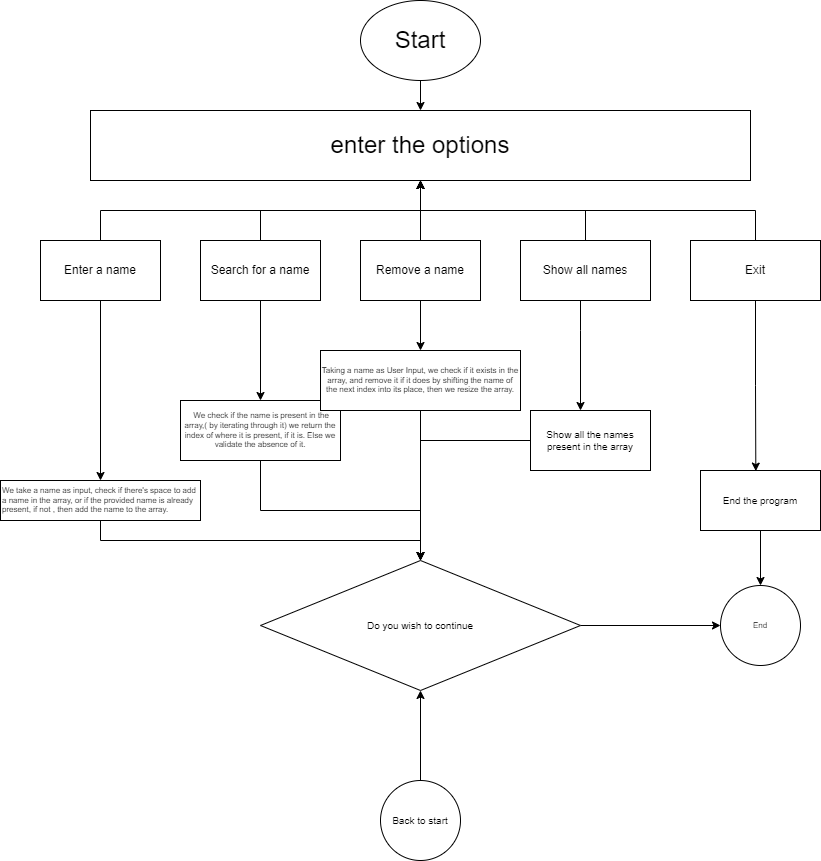

The diagram above was exported from draw.io. Its source (the exported page's mxGraphModel, read from the mxfile embedded in the PNG):
<mxGraphModel dx="2580" dy="2343" grid="1" gridSize="10" guides="1" tooltips="1" connect="1" arrows="1" fold="1" page="1" pageScale="1" pageWidth="827" pageHeight="1169" math="0" shadow="0">
  <root>
    <mxCell id="WIyWlLk6GJQsqaUBKTNV-0" />
    <mxCell id="WIyWlLk6GJQsqaUBKTNV-1" parent="WIyWlLk6GJQsqaUBKTNV-0" />
    <mxCell id="TJLLSo8e5kZlKUlmj2cG-0" value="&lt;font style=&quot;font-size: 24px;&quot;&gt;enter the options&lt;/font&gt;" style="rounded=0;whiteSpace=wrap;html=1;" vertex="1" parent="WIyWlLk6GJQsqaUBKTNV-1">
      <mxGeometry x="110" y="100" width="660" height="70" as="geometry" />
    </mxCell>
    <mxCell id="TJLLSo8e5kZlKUlmj2cG-20" style="edgeStyle=orthogonalEdgeStyle;rounded=0;orthogonalLoop=1;jettySize=auto;html=1;entryX=0.5;entryY=1;entryDx=0;entryDy=0;" edge="1" parent="WIyWlLk6GJQsqaUBKTNV-1" source="TJLLSo8e5kZlKUlmj2cG-2" target="TJLLSo8e5kZlKUlmj2cG-0">
      <mxGeometry relative="1" as="geometry" />
    </mxCell>
    <mxCell id="TJLLSo8e5kZlKUlmj2cG-29" value="" style="edgeStyle=orthogonalEdgeStyle;rounded=0;orthogonalLoop=1;jettySize=auto;html=1;fontSize=24;" edge="1" parent="WIyWlLk6GJQsqaUBKTNV-1" source="TJLLSo8e5kZlKUlmj2cG-2" target="TJLLSo8e5kZlKUlmj2cG-28">
      <mxGeometry relative="1" as="geometry" />
    </mxCell>
    <mxCell id="TJLLSo8e5kZlKUlmj2cG-2" value="Enter a name" style="rounded=0;whiteSpace=wrap;html=1;" vertex="1" parent="WIyWlLk6GJQsqaUBKTNV-1">
      <mxGeometry x="60" y="230" width="120" height="60" as="geometry" />
    </mxCell>
    <mxCell id="TJLLSo8e5kZlKUlmj2cG-19" value="" style="edgeStyle=orthogonalEdgeStyle;rounded=0;orthogonalLoop=1;jettySize=auto;html=1;" edge="1" parent="WIyWlLk6GJQsqaUBKTNV-1" source="TJLLSo8e5kZlKUlmj2cG-5" target="TJLLSo8e5kZlKUlmj2cG-0">
      <mxGeometry relative="1" as="geometry" />
    </mxCell>
    <mxCell id="TJLLSo8e5kZlKUlmj2cG-34" style="edgeStyle=orthogonalEdgeStyle;rounded=0;orthogonalLoop=1;jettySize=auto;html=1;entryX=0.5;entryY=0;entryDx=0;entryDy=0;fontSize=8;" edge="1" parent="WIyWlLk6GJQsqaUBKTNV-1" source="TJLLSo8e5kZlKUlmj2cG-5" target="TJLLSo8e5kZlKUlmj2cG-32">
      <mxGeometry relative="1" as="geometry" />
    </mxCell>
    <mxCell id="TJLLSo8e5kZlKUlmj2cG-5" value="Search for a name" style="rounded=0;whiteSpace=wrap;html=1;" vertex="1" parent="WIyWlLk6GJQsqaUBKTNV-1">
      <mxGeometry x="220" y="230" width="120" height="60" as="geometry" />
    </mxCell>
    <mxCell id="TJLLSo8e5kZlKUlmj2cG-18" value="" style="edgeStyle=orthogonalEdgeStyle;rounded=0;orthogonalLoop=1;jettySize=auto;html=1;" edge="1" parent="WIyWlLk6GJQsqaUBKTNV-1" source="TJLLSo8e5kZlKUlmj2cG-8" target="TJLLSo8e5kZlKUlmj2cG-0">
      <mxGeometry relative="1" as="geometry" />
    </mxCell>
    <mxCell id="TJLLSo8e5kZlKUlmj2cG-38" value="" style="edgeStyle=orthogonalEdgeStyle;rounded=0;orthogonalLoop=1;jettySize=auto;html=1;fontSize=8;" edge="1" parent="WIyWlLk6GJQsqaUBKTNV-1" source="TJLLSo8e5kZlKUlmj2cG-8" target="TJLLSo8e5kZlKUlmj2cG-35">
      <mxGeometry relative="1" as="geometry" />
    </mxCell>
    <mxCell id="TJLLSo8e5kZlKUlmj2cG-8" value="Remove a name" style="rounded=0;whiteSpace=wrap;html=1;" vertex="1" parent="WIyWlLk6GJQsqaUBKTNV-1">
      <mxGeometry x="380" y="230" width="120" height="60" as="geometry" />
    </mxCell>
    <mxCell id="TJLLSo8e5kZlKUlmj2cG-17" value="" style="edgeStyle=orthogonalEdgeStyle;rounded=0;orthogonalLoop=1;jettySize=auto;html=1;" edge="1" parent="WIyWlLk6GJQsqaUBKTNV-1" source="TJLLSo8e5kZlKUlmj2cG-10" target="TJLLSo8e5kZlKUlmj2cG-0">
      <mxGeometry relative="1" as="geometry" />
    </mxCell>
    <mxCell id="TJLLSo8e5kZlKUlmj2cG-41" style="edgeStyle=orthogonalEdgeStyle;rounded=0;orthogonalLoop=1;jettySize=auto;html=1;fontSize=8;" edge="1" parent="WIyWlLk6GJQsqaUBKTNV-1" source="TJLLSo8e5kZlKUlmj2cG-10" target="TJLLSo8e5kZlKUlmj2cG-39">
      <mxGeometry relative="1" as="geometry">
        <Array as="points">
          <mxPoint x="600" y="320" />
          <mxPoint x="600" y="320" />
        </Array>
      </mxGeometry>
    </mxCell>
    <mxCell id="TJLLSo8e5kZlKUlmj2cG-10" value="Show all names" style="rounded=0;whiteSpace=wrap;html=1;" vertex="1" parent="WIyWlLk6GJQsqaUBKTNV-1">
      <mxGeometry x="540" y="230" width="130" height="60" as="geometry" />
    </mxCell>
    <mxCell id="TJLLSo8e5kZlKUlmj2cG-16" value="" style="edgeStyle=orthogonalEdgeStyle;rounded=0;orthogonalLoop=1;jettySize=auto;html=1;" edge="1" parent="WIyWlLk6GJQsqaUBKTNV-1" source="TJLLSo8e5kZlKUlmj2cG-12" target="TJLLSo8e5kZlKUlmj2cG-0">
      <mxGeometry relative="1" as="geometry">
        <Array as="points">
          <mxPoint x="775" y="200" />
          <mxPoint x="440" y="200" />
        </Array>
      </mxGeometry>
    </mxCell>
    <mxCell id="TJLLSo8e5kZlKUlmj2cG-43" style="edgeStyle=orthogonalEdgeStyle;rounded=0;orthogonalLoop=1;jettySize=auto;html=1;entryX=0.461;entryY=0.01;entryDx=0;entryDy=0;entryPerimeter=0;fontSize=10;" edge="1" parent="WIyWlLk6GJQsqaUBKTNV-1" source="TJLLSo8e5kZlKUlmj2cG-12" target="TJLLSo8e5kZlKUlmj2cG-42">
      <mxGeometry relative="1" as="geometry" />
    </mxCell>
    <mxCell id="TJLLSo8e5kZlKUlmj2cG-12" value="Exit" style="rounded=0;whiteSpace=wrap;html=1;" vertex="1" parent="WIyWlLk6GJQsqaUBKTNV-1">
      <mxGeometry x="710" y="230" width="130" height="60" as="geometry" />
    </mxCell>
    <mxCell id="TJLLSo8e5kZlKUlmj2cG-27" value="" style="edgeStyle=orthogonalEdgeStyle;rounded=0;orthogonalLoop=1;jettySize=auto;html=1;fontSize=24;" edge="1" parent="WIyWlLk6GJQsqaUBKTNV-1" source="TJLLSo8e5kZlKUlmj2cG-26" target="TJLLSo8e5kZlKUlmj2cG-0">
      <mxGeometry relative="1" as="geometry" />
    </mxCell>
    <mxCell id="TJLLSo8e5kZlKUlmj2cG-26" value="Start&lt;br&gt;" style="ellipse;whiteSpace=wrap;html=1;fontSize=24;" vertex="1" parent="WIyWlLk6GJQsqaUBKTNV-1">
      <mxGeometry x="380" y="-10" width="120" height="80" as="geometry" />
    </mxCell>
    <mxCell id="TJLLSo8e5kZlKUlmj2cG-52" style="edgeStyle=orthogonalEdgeStyle;rounded=0;orthogonalLoop=1;jettySize=auto;html=1;exitX=0.5;exitY=1;exitDx=0;exitDy=0;fontSize=10;" edge="1" parent="WIyWlLk6GJQsqaUBKTNV-1" source="TJLLSo8e5kZlKUlmj2cG-28" target="TJLLSo8e5kZlKUlmj2cG-45">
      <mxGeometry relative="1" as="geometry" />
    </mxCell>
    <mxCell id="TJLLSo8e5kZlKUlmj2cG-28" value="&lt;div style=&quot;&quot;&gt;&lt;font style=&quot;font-size: 8px;&quot;&gt;We take a name as input, check if there's space to add a name in the array, or if the provided name is already present, if not , then add the name to the array.&lt;/font&gt;&lt;br&gt;&lt;/div&gt;" style="whiteSpace=wrap;html=1;rounded=0;fontSize=08;align=left;" vertex="1" parent="WIyWlLk6GJQsqaUBKTNV-1">
      <mxGeometry x="20" y="470" width="200" height="40" as="geometry" />
    </mxCell>
    <mxCell id="TJLLSo8e5kZlKUlmj2cG-51" style="edgeStyle=orthogonalEdgeStyle;rounded=0;orthogonalLoop=1;jettySize=auto;html=1;exitX=0.5;exitY=1;exitDx=0;exitDy=0;entryX=0.5;entryY=0;entryDx=0;entryDy=0;fontSize=10;" edge="1" parent="WIyWlLk6GJQsqaUBKTNV-1" source="TJLLSo8e5kZlKUlmj2cG-32" target="TJLLSo8e5kZlKUlmj2cG-45">
      <mxGeometry relative="1" as="geometry" />
    </mxCell>
    <mxCell id="TJLLSo8e5kZlKUlmj2cG-32" value="&amp;nbsp;We check if the name is present in the array,( by iterating through it) we return the index of where it is present, if it is. Else we validate the absence of it." style="rounded=0;whiteSpace=wrap;html=1;fontSize=8;" vertex="1" parent="WIyWlLk6GJQsqaUBKTNV-1">
      <mxGeometry x="200" y="390" width="160" height="60" as="geometry" />
    </mxCell>
    <mxCell id="TJLLSo8e5kZlKUlmj2cG-50" style="edgeStyle=orthogonalEdgeStyle;rounded=0;orthogonalLoop=1;jettySize=auto;html=1;exitX=0.5;exitY=1;exitDx=0;exitDy=0;entryX=0.5;entryY=0;entryDx=0;entryDy=0;fontSize=10;" edge="1" parent="WIyWlLk6GJQsqaUBKTNV-1" source="TJLLSo8e5kZlKUlmj2cG-35" target="TJLLSo8e5kZlKUlmj2cG-45">
      <mxGeometry relative="1" as="geometry" />
    </mxCell>
    <mxCell id="TJLLSo8e5kZlKUlmj2cG-35" value="Taking a name as User Input, we check if it exists in the array, and remove it if it does by shifting the name of the next index into its place, then we resize the array." style="rounded=0;whiteSpace=wrap;html=1;fontSize=8;" vertex="1" parent="WIyWlLk6GJQsqaUBKTNV-1">
      <mxGeometry x="340" y="340" width="200" height="60" as="geometry" />
    </mxCell>
    <mxCell id="TJLLSo8e5kZlKUlmj2cG-53" style="edgeStyle=orthogonalEdgeStyle;rounded=0;orthogonalLoop=1;jettySize=auto;html=1;fontSize=10;" edge="1" parent="WIyWlLk6GJQsqaUBKTNV-1" source="TJLLSo8e5kZlKUlmj2cG-39">
      <mxGeometry relative="1" as="geometry">
        <mxPoint x="440" y="550" as="targetPoint" />
      </mxGeometry>
    </mxCell>
    <mxCell id="TJLLSo8e5kZlKUlmj2cG-39" value="&lt;font style=&quot;font-size: 10px;&quot;&gt;Show all the names present in the array&lt;/font&gt;" style="rounded=0;whiteSpace=wrap;html=1;fontSize=8;" vertex="1" parent="WIyWlLk6GJQsqaUBKTNV-1">
      <mxGeometry x="550" y="400" width="120" height="60" as="geometry" />
    </mxCell>
    <mxCell id="TJLLSo8e5kZlKUlmj2cG-59" value="" style="edgeStyle=orthogonalEdgeStyle;rounded=0;orthogonalLoop=1;jettySize=auto;html=1;fontSize=10;" edge="1" parent="WIyWlLk6GJQsqaUBKTNV-1" source="TJLLSo8e5kZlKUlmj2cG-42" target="TJLLSo8e5kZlKUlmj2cG-57">
      <mxGeometry relative="1" as="geometry" />
    </mxCell>
    <mxCell id="TJLLSo8e5kZlKUlmj2cG-42" value="&lt;font style=&quot;font-size: 10px;&quot;&gt;End the program&lt;/font&gt;" style="rounded=0;whiteSpace=wrap;html=1;fontSize=8;" vertex="1" parent="WIyWlLk6GJQsqaUBKTNV-1">
      <mxGeometry x="720" y="460" width="120" height="60" as="geometry" />
    </mxCell>
    <mxCell id="TJLLSo8e5kZlKUlmj2cG-61" style="edgeStyle=orthogonalEdgeStyle;rounded=0;orthogonalLoop=1;jettySize=auto;html=1;entryX=0;entryY=0.5;entryDx=0;entryDy=0;fontSize=10;" edge="1" parent="WIyWlLk6GJQsqaUBKTNV-1" source="TJLLSo8e5kZlKUlmj2cG-45" target="TJLLSo8e5kZlKUlmj2cG-57">
      <mxGeometry relative="1" as="geometry" />
    </mxCell>
    <mxCell id="TJLLSo8e5kZlKUlmj2cG-45" value="Do you wish to continue" style="rhombus;whiteSpace=wrap;html=1;fontSize=10;" vertex="1" parent="WIyWlLk6GJQsqaUBKTNV-1">
      <mxGeometry x="280" y="550" width="320" height="130" as="geometry" />
    </mxCell>
    <mxCell id="TJLLSo8e5kZlKUlmj2cG-49" value="" style="edgeStyle=orthogonalEdgeStyle;rounded=0;orthogonalLoop=1;jettySize=auto;html=1;fontSize=10;" edge="1" parent="WIyWlLk6GJQsqaUBKTNV-1" source="TJLLSo8e5kZlKUlmj2cG-48" target="TJLLSo8e5kZlKUlmj2cG-45">
      <mxGeometry relative="1" as="geometry" />
    </mxCell>
    <mxCell id="TJLLSo8e5kZlKUlmj2cG-48" value="Back to start" style="ellipse;whiteSpace=wrap;html=1;fontSize=10;" vertex="1" parent="WIyWlLk6GJQsqaUBKTNV-1">
      <mxGeometry x="400" y="770" width="80" height="80" as="geometry" />
    </mxCell>
    <mxCell id="TJLLSo8e5kZlKUlmj2cG-57" value="End" style="ellipse;whiteSpace=wrap;html=1;fontSize=8;rounded=0;" vertex="1" parent="WIyWlLk6GJQsqaUBKTNV-1">
      <mxGeometry x="740" y="575" width="80" height="80" as="geometry" />
    </mxCell>
  </root>
</mxGraphModel>